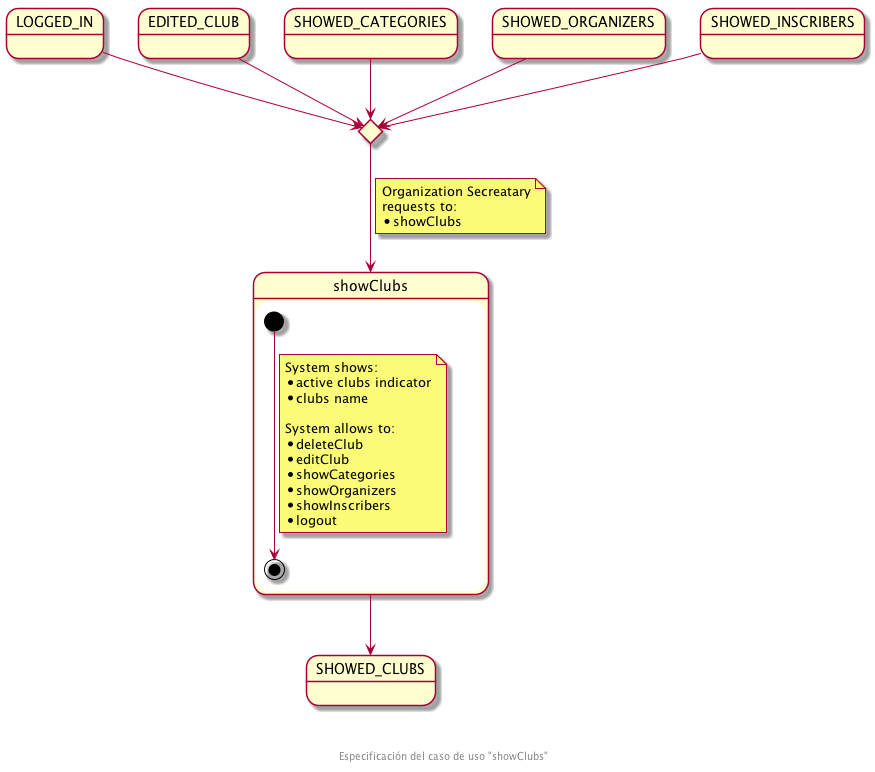

The diagram above was rendered by PlantUML. Its source (embedded in the PNG):
@startuml
state LOGGED_IN
state EDITED_CLUB
state SHOWED_CATEGORIES
state SHOWED_ORGANIZERS
state SHOWED_INSCRIBERS

state enterShowClubsCHC <<choice>>

state showClubs {
  [*] --> [*]
  note on link
    System shows:
    * active clubs indicator
    * clubs name

    System allows to:
    * deleteClub
    * editClub
    * showCategories
    * showOrganizers
    * showInscribers
    * logout
  end note
}
state SHOWED_CLUBS

LOGGED_IN --> enterShowClubsCHC
EDITED_CLUB --> enterShowClubsCHC
SHOWED_CATEGORIES --> enterShowClubsCHC
SHOWED_ORGANIZERS --> enterShowClubsCHC
SHOWED_INSCRIBERS --> enterShowClubsCHC

enterShowClubsCHC --> showClubs
note on link
  Organization Secreatary
  requests to:
  * showClubs
end note
showClubs --> SHOWED_CLUBS

footer \n\n\n Especificación del caso de uso "showClubs"
@enduml